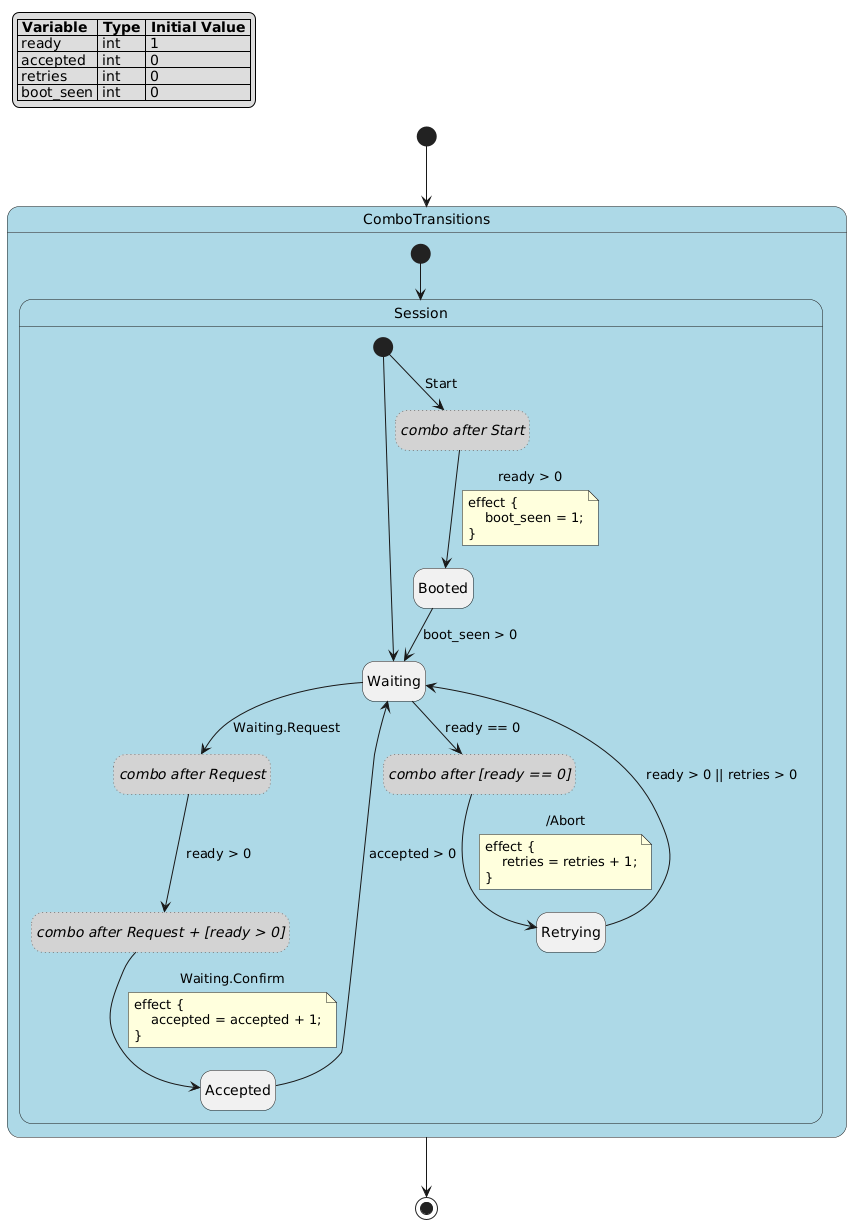

The diagram above was rendered by PlantUML. Its source (embedded in the PNG):
@startuml
hide empty description

skinparam state {
  BackgroundColor<<pseudo>> LightGray
  BackgroundColor<<composite>> LightBlue
  BorderColor<<pseudo>> Gray
  FontStyle<<pseudo>> italic
}

legend top left
|= Variable |= Type |= Initial Value |
| ready | int | 1 |
| accepted | int | 0 |
| retries | int | 0 |
| boot_seen | int | 0 |
endlegend

state "ComboTransitions" as combo_transitions <<composite>> {
    state "Session" as combo_transitions__session <<composite>> {
        state "Waiting" as combo_transitions__session__waiting
        state "Booted" as combo_transitions__session__booted
        state "Accepted" as combo_transitions__session__accepted
        state "Retrying" as combo_transitions__session__retrying
        state "combo after Start" as combo_transitions__session___combo_entry_start_haf42b078e471 <<pseudo>> #line.dotted
        state "combo after Request" as combo_transitions__session___combo_combotransitions_session_waiting_request_h256ffe8c4bd6 <<pseudo>> #line.dotted
        state "combo after Request + [ready > 0]" as combo_transitions__session___combo_combotransitions_session_waiting_request_if_ready_gt_0_hf9f8a18c684e <<pseudo>> #line.dotted
        state "combo after [ready == 0]" as combo_transitions__session___combo_combotransitions_session_waiting_if_ready_eq_0_hbc30068a1317 <<pseudo>> #line.dotted
        [*] --> combo_transitions__session__waiting
        [*] --> combo_transitions__session___combo_entry_start_haf42b078e471 : Start
        combo_transitions__session___combo_entry_start_haf42b078e471 --> combo_transitions__session__booted : ready > 0
        note on link
        effect {
            boot_seen = 1;
        }
        end note
        combo_transitions__session__waiting --> combo_transitions__session___combo_combotransitions_session_waiting_request_h256ffe8c4bd6 : Waiting.Request
        combo_transitions__session___combo_combotransitions_session_waiting_request_h256ffe8c4bd6 --> combo_transitions__session___combo_combotransitions_session_waiting_request_if_ready_gt_0_hf9f8a18c684e : ready > 0
        combo_transitions__session___combo_combotransitions_session_waiting_request_if_ready_gt_0_hf9f8a18c684e --> combo_transitions__session__accepted : Waiting.Confirm
        note on link
        effect {
            accepted = accepted + 1;
        }
        end note
        combo_transitions__session__waiting --> combo_transitions__session___combo_combotransitions_session_waiting_if_ready_eq_0_hbc30068a1317 : ready == 0
        combo_transitions__session___combo_combotransitions_session_waiting_if_ready_eq_0_hbc30068a1317 --> combo_transitions__session__retrying : /Abort
        note on link
        effect {
            retries = retries + 1;
        }
        end note
        combo_transitions__session__retrying --> combo_transitions__session__waiting : ready > 0 || retries > 0
        combo_transitions__session__accepted --> combo_transitions__session__waiting : accepted > 0
        combo_transitions__session__booted --> combo_transitions__session__waiting : boot_seen > 0
    }
    [*] --> combo_transitions__session
}
[*] --> combo_transitions
combo_transitions --> [*]
@enduml